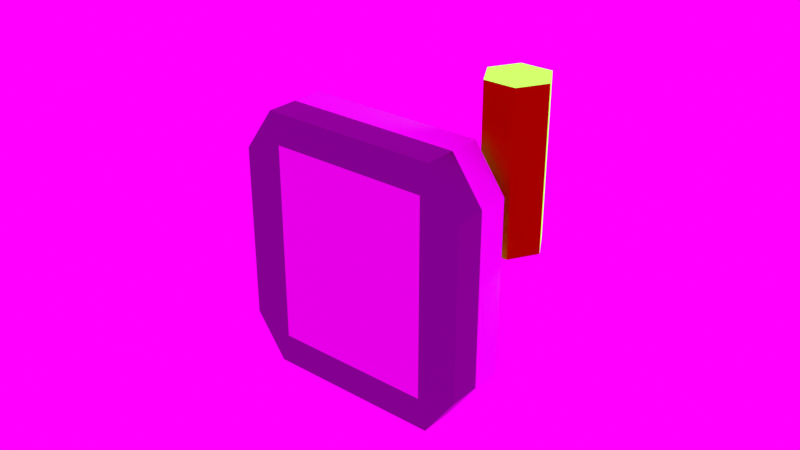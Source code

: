 # Source: cell_screen.blend  (saved by Blender 3.0.42; exported with 4.5.12 LTS)
import bpy
from mathutils import Matrix  # noqa: F401  (used for matrix-valued properties, if any)

bpy.ops.wm.read_factory_settings(use_empty=True)
scene = bpy.context.scene
scene.name = 'Scene'

# ---- collections
col_collection = bpy.data.collections.new('Collection'); scene.collection.children.link(col_collection)

# ---- materials (node trees are filled in below, after node groups)
mat_custom3_x0028_clone_x0029 = bpy.data.materials.new('custom3_x0028_Clone_x0029_')
mat_custom3_x0028_clone_x0029.diffuse_color = (0.3862, 1.0, 0.0, 1.0)
mat_custom3_x0028_clone_x0029__001 = bpy.data.materials.new('custom3_x0028_Clone_x0029_.001')
mat_custom3_x0028_clone_x0029__001.diffuse_color = (0.3862, 1.0, 0.0, 1.0)
mat_dark_metal = bpy.data.materials.new('dark_metal')
mat_dark_metal.diffuse_color = (0.224, 0.235, 0.275, 1.0)
mat_clear = bpy.data.materials.new('clear')
mat_clear.diffuse_color = (0.939, 0.953, 1.0, 1.0)
mat_display = bpy.data.materials.new('display')

# ---- material node trees
mat_custom3_x0028_clone_x0029.use_nodes = True; mat_custom3_x0028_clone_x0029.node_tree.nodes.clear()
_N = mat_custom3_x0028_clone_x0029.node_tree.nodes; _L = mat_custom3_x0028_clone_x0029.node_tree.links
n0 = _N.new('ShaderNodeBsdfPrincipled'); n0.name = 'Principled BSDF'; n0.location = (0, 300)
n0.distribution = 'GGX'
n0.subsurface_method = 'RANDOM_WALK_SKIN'
n0.inputs[0].default_value = (0.3862, 1.0, 0.0, 1.0)
n0.inputs[3].default_value = 1.0
n0.inputs[27].default_value = (0.1411, 0.7484, 0.07754, 1.0)
n0.inputs[28].default_value = 2.0
n1 = _N.new('ShaderNodeOutputMaterial'); n1.name = 'Material Output'; n1.location = (300, 300)
n2 = _N.new('ShaderNodeRGB'); n2.name = 'RGB'; n2.location = (-300, 300)
n2.label = 'Ambient'
n2.outputs[0].default_value = (0.0, 0.0, 0.0, 1.0)
n3 = _N.new('ShaderNodeRGB'); n3.name = 'RGB.001'; n3.location = (-300, 0)
n3.label = 'Specular'
n3.outputs[0].default_value = (0.5, 0.5, 0.5, 1.0)
_L.new(n0.outputs[0], n1.inputs[0])
n1.is_active_output = True
mat_custom3_x0028_clone_x0029__001.use_nodes = True; mat_custom3_x0028_clone_x0029__001.node_tree.nodes.clear()
_N = mat_custom3_x0028_clone_x0029__001.node_tree.nodes; _L = mat_custom3_x0028_clone_x0029__001.node_tree.links
n0 = _N.new('ShaderNodeBsdfPrincipled'); n0.name = 'Principled BSDF'; n0.location = (0, 300)
n0.distribution = 'GGX'
n0.subsurface_method = 'RANDOM_WALK_SKIN'
n0.inputs[0].default_value = (0.3862, 1.0, 0.0, 1.0)
n0.inputs[3].default_value = 1.0
n0.inputs[27].default_value = (0.0, 0.0, 0.0, 1.0)
n0.inputs[28].default_value = 1.0
n1 = _N.new('ShaderNodeOutputMaterial'); n1.name = 'Material Output'; n1.location = (300, 300)
n2 = _N.new('ShaderNodeRGB'); n2.name = 'RGB'; n2.location = (-300, 300)
n2.label = 'Ambient'
n2.outputs[0].default_value = (0.0, 0.0, 0.0, 1.0)
n3 = _N.new('ShaderNodeRGB'); n3.name = 'RGB.001'; n3.location = (-300, 0)
n3.label = 'Specular'
n3.outputs[0].default_value = (0.5, 0.5, 0.5, 1.0)
_L.new(n0.outputs[0], n1.inputs[0])
n1.is_active_output = True
mat_dark_metal.use_nodes = True; mat_dark_metal.node_tree.nodes.clear()
_N = mat_dark_metal.node_tree.nodes; _L = mat_dark_metal.node_tree.links
n0 = _N.new('ShaderNodeBsdfPrincipled'); n0.name = 'Principled BSDF'; n0.location = (0, 300)
n0.distribution = 'GGX'
n0.subsurface_method = 'RANDOM_WALK_SKIN'
n0.inputs[0].default_value = (0.224, 0.235, 0.275, 1.0)
n0.inputs[1].default_value = 0.8968
n0.inputs[2].default_value = 0.2302
n0.inputs[3].default_value = 1.0
n0.inputs[27].default_value = (0.0, 0.0, 0.0, 1.0)
n0.inputs[28].default_value = 1.0
n1 = _N.new('ShaderNodeOutputMaterial'); n1.name = 'Material Output'; n1.location = (300, 300)
n2 = _N.new('ShaderNodeRGB'); n2.name = 'RGB'; n2.location = (-300, 300)
n2.label = 'Ambient'
n2.outputs[0].default_value = (0.0, 0.0, 0.0, 1.0)
n3 = _N.new('ShaderNodeRGB'); n3.name = 'RGB.001'; n3.location = (-300, 0)
n3.label = 'Specular'
n3.outputs[0].default_value = (0.5, 0.5, 0.5, 1.0)
_L.new(n0.outputs[0], n1.inputs[0])
n1.is_active_output = True
mat_clear.use_nodes = True; mat_clear.node_tree.nodes.clear()
_N = mat_clear.node_tree.nodes; _L = mat_clear.node_tree.links
n0 = _N.new('ShaderNodeBsdfPrincipled'); n0.name = 'Principled BSDF'; n0.location = (0, 300)
n0.distribution = 'GGX'
n0.subsurface_method = 'RANDOM_WALK_SKIN'
n0.inputs[0].default_value = (0.939, 0.953, 1.0, 1.0)
n0.inputs[2].default_value = 1.0
n0.inputs[3].default_value = 1.0
n0.inputs[13].default_value = 0.0
n0.inputs[27].default_value = (0.0, 0.0, 0.0, 1.0)
n0.inputs[28].default_value = 1.0
n1 = _N.new('ShaderNodeOutputMaterial'); n1.name = 'Material Output'; n1.location = (300, 300)
n2 = _N.new('ShaderNodeRGB'); n2.name = 'RGB'; n2.location = (-300, 300)
n2.label = 'Ambient'
n2.outputs[0].default_value = (0.0, 0.0, 0.0, 1.0)
n3 = _N.new('ShaderNodeRGB'); n3.name = 'RGB.001'; n3.location = (-300, 0)
n3.label = 'Specular'
n3.outputs[0].default_value = (0.5, 0.5, 0.5, 1.0)
_L.new(n0.outputs[0], n1.inputs[0])
n1.is_active_output = True
mat_display.use_nodes = True; mat_display.node_tree.nodes.clear()
_N = mat_display.node_tree.nodes; _L = mat_display.node_tree.links
n0 = _N.new('ShaderNodeBsdfPrincipled'); n0.name = 'Principled BSDF'; n0.location = (10, 300)
n0.distribution = 'GGX'
n0.subsurface_method = 'RANDOM_WALK_SKIN'
n0.inputs[3].default_value = 1.45
n0.inputs[27].default_value = (0.0, 0.0, 0.0, 1.0)
n0.inputs[28].default_value = 1.0
n1 = _N.new('ShaderNodeOutputMaterial'); n1.name = 'Material Output'; n1.location = (300, 300)
_L.new(n0.outputs[0], n1.inputs[0])
n1.is_active_output = True

# ---- world
world_world = bpy.data.worlds.new('World'); scene.world = world_world
world_world.use_nodes = True; world_world.node_tree.nodes.clear()
_N = world_world.node_tree.nodes; _L = world_world.node_tree.links
n0 = _N.new('ShaderNodeOutputWorld'); n0.name = 'World Output'; n0.location = (300, 300)
n1 = _N.new('ShaderNodeBackground'); n1.name = 'Background'; n1.location = (10, 300)
n2 = _N.new('ShaderNodeTexEnvironment'); n2.name = 'Environment Texture'; n2.location = (-280, 280)
_L.new(n1.outputs[0], n0.inputs[0])
_L.new(n2.outputs[0], n1.inputs[0])
n0.is_active_output = True
world_world.color = (0.05088, 0.05088, 0.05088)
world_world.use_sun_shadow = False
world_world.sun_shadow_jitter_overblur = 0.0

# ---- meshes
me_id7 = bpy.data.meshes.new('ID7')
me_id7.from_pydata([(-0.25, -0.0866, 0.05), (0.25, -0.0866, -0.05), (0.25, -0.0866, 0.05), (-0.25, -0.0866, -0.05), (-0.25, 0.0, -0.1), (-0.25, 0.0866, -0.05), (-0.25, 0.0, 0.1), (0.25, 0.0, -0.1), (0.25, 0.0, 0.1), (0.25, 0.0866, 0.05), (0.25, 0.0866, -0.05), (-0.25, 0.0866, 0.05)], [], [(2, 0, 3, 1), (8, 6, 0, 2), (10, 7, 4, 5), (11, 5, 3, 0), (5, 4, 3), (6, 11, 0), (8, 9, 11, 6), (2, 1, 10, 9), (8, 2, 9), (5, 11, 10), (9, 10, 11), (10, 1, 7), (7, 1, 3, 4)])
me_id7.polygons.foreach_set('material_index', [0, 0, 1, 0, 0, 0, 1, 0, 0, 1, 1, 0, 0])
_uv = me_id7.uv_layers.new(name='ID12')
_uv.uv.foreach_set('vector', [-0.2854, 0.45, -0.2854, 0.95, -0.1854, 0.95, -0.1854, 0.45, 0.1134, 0.45, 0.1134, 0.95, 0.2, 0.95, 0.2, 0.45, -0.02679, 0.45, -0.1134, 0.45, -0.1134, 0.95, -0.02679, 0.95, -0.2854, -0.02679, -0.1854, -0.02679, -0.1854, -0.2, -0.2854, -0.2, -0.1854, -0.02679, -0.1354, -0.1134, -0.1854, -0.2, -0.3354, -0.1134, -0.2854, -0.02679, -0.2854, -0.2, 0.1134, 0.45, 0.02679, 0.45, 0.02679, 0.95, 0.1134, 0.95, -0.2854, 0.2, -0.1854, 0.2, -0.1854, 0.02679, -0.2854, 0.02679, -0.3354, 0.1134, -0.2854, 0.2, -0.2854, 0.02679, 0.1854, 0.95, 0.2854, 0.95, 0.1854, 0.45, 0.2854, 0.45, 0.1854, 0.45, 0.2854, 0.95, -0.1854, 0.02679, -0.1854, 0.2, -0.1354, 0.1134, -0.1134, 0.45, -0.2, 0.45, -0.2, 0.95, -0.1134, 0.95])
me_id7.materials.append(mat_custom3_x0028_clone_x0029)
me_id7.materials.append(mat_custom3_x0028_clone_x0029__001)
me_id7.use_remesh_fix_poles = True
me_id7.use_remesh_preserve_attributes = False
me_id7.update()
me_id20 = bpy.data.meshes.new('ID20')
me_id20.from_pydata([(0.3854, 0.3, 0.25), (-0.2583, 0.4, -0.1789), (-0.2583, 0.4, 0.2789), (0.3854, 0.2, -0.15), (0.3854, 0.3, -0.15), (-0.3854, 0.3, -0.15), (-0.2854, 0.2, 0.35), (-0.3854, 0.3, 0.25), (0.2583, 0.4, 0.2789), (-0.2854, 0.3, -0.25), (0.2583, 0.4, -0.1789), (0.2854, 0.3, 0.35), (0.2854, 0.2, -0.25), (0.2854, 0.3, -0.25), (-0.2854, 0.2, -0.25), (-0.1854, 0.0, 0.25), (0.2854, 0.2, 0.35), (0.3854, 0.2, 0.25), (-0.1854, 0.2, -0.25), (0.1854, 0.0, 0.25), (0.1854, 0.0, -0.25), (-0.3854, 0.2, -0.15), (-0.3854, 0.2, 0.25), (-0.1854, 0.0, -0.25), (0.1854, 0.2, -0.25), (-0.2854, 0.3, 0.35), (0.1854, 0.2, 0.35), (-0.1854, 0.2, 0.35), (-0.3854, 0.4, -0.15), (-0.3854, 0.4, 0.25), (-0.2854, 0.4, 0.35), (0.2854, 0.4, 0.35), (0.3854, 0.4, 0.25), (-0.2854, 0.4, -0.25), (0.2854, 0.4, -0.25), (0.3854, 0.4, -0.15)], [], [(32, 31, 11, 0), (32, 0, 4, 35), (30, 29, 7, 25), (5, 9, 14, 21), (22, 7, 5, 21), (31, 30, 25, 11), (18, 14, 9), (28, 33, 9, 5), (0, 17, 3, 4), (1, 2, 8, 10), (12, 24, 13), (33, 34, 13, 9), (9, 13, 24, 18), (0, 11, 16, 17), (12, 16, 26, 24), (3, 17, 16, 12), (14, 6, 22, 21), (18, 27, 6, 14), (15, 27, 18, 23), (26, 27, 15, 19), (26, 19, 20, 24), (18, 24, 20, 23), (29, 28, 5, 7), (4, 13, 34, 35), (13, 4, 3, 12), (6, 27, 25), (25, 27, 26, 11), (11, 26, 16), (25, 7, 22, 6), (2, 1, 28, 29), (8, 2, 30, 31), (8, 31, 32), (1, 33, 28), (2, 29, 30), (1, 10, 34, 33), (10, 35, 34), (10, 8, 32, 35)])
me_id20.polygons.foreach_set('material_index', [0, 0, 0, 1, 1, 0, 1, 0, 1, 2, 1, 0, 1, 1, 1, 1, 1, 1, 1, 1, 1, 1, 0, 0, 1, 1, 1, 1, 1, 0, 0, 0, 0, 0, 0, 0, 0])
_uv = me_id20.uv_layers.new(name='ID25')
_uv.uv.foreach_set('vector', [0.9949, 0.6319, 0.9949, 0.7004, 0.9264, 0.7004, 0.9264, 0.6319, 0.9949, 0.6319, 0.9264, 0.6319, 0.9264, 0.3579, 0.9949, 0.3579, 0.8579, 0.3476, 0.8579, 0.2791, 0.9264, 0.2791, 0.9264, 0.3476, 0.6319, 0.005118, 0.6319, 0.07362, 0.5634, 0.07362, 0.5634, 0.005118, 0.9949, 0.2791, 0.9264, 0.2791, 0.9264, 0.005118, 0.9949, 0.005118, 0.005118, 0.9344, 0.005118, 0.5434, 0.07334, 0.5434, 0.07334, 0.9344, 0.5634, 0.1421, 0.5634, 0.07362, 0.6319, 0.07362, 0.7004, 0.005118, 0.7004, 0.07362, 0.6319, 0.07362, 0.6319, 0.005118, 0.9264, 0.6319, 0.8579, 0.6319, 0.8579, 0.3579, 0.9264, 0.3579, 0.001876, 0.8848, 0.001876, 0.001876, 0.9981, 0.001876, 0.9981, 0.8848, 0.5634, 0.4647, 0.5634, 0.3962, 0.6319, 0.4647, 0.7004, 0.07362, 0.7004, 0.4647, 0.6319, 0.4647, 0.6319, 0.07362, 0.6319, 0.07362, 0.6319, 0.4647, 0.5634, 0.3962, 0.5634, 0.1421, 0.9264, 0.6319, 0.9264, 0.7004, 0.8579, 0.7004, 0.8579, 0.6319, 0.7791, 0.005118, 0.7791, 0.4161, 0.7106, 0.4161, 0.7106, 0.005118, 0.8476, 0.07362, 0.8476, 0.3476, 0.7791, 0.4161, 0.7791, 0.005118, 0.7791, 0.4264, 0.7791, 0.8374, 0.7106, 0.7689, 0.7106, 0.4949, 0.8476, 0.4264, 0.8476, 0.8374, 0.7791, 0.8374, 0.7791, 0.4264, 0.4417, 0.6119, 0.5787, 0.5434, 0.5787, 0.9544, 0.4417, 0.9544, 0.1416, 0.8659, 0.1416, 0.6119, 0.2842, 0.6119, 0.2842, 0.8659, 0.4315, 0.9544, 0.2945, 0.8859, 0.2945, 0.5434, 0.4315, 0.5434, 0.5634, 0.1421, 0.5634, 0.3962, 0.4264, 0.3962, 0.4264, 0.1421, 0.8579, 0.2791, 0.8579, 0.005118, 0.9264, 0.005118, 0.9264, 0.2791, 0.6319, 0.5332, 0.6319, 0.4647, 0.7004, 0.4647, 0.7004, 0.5332, 0.6319, 0.4647, 0.6319, 0.5332, 0.5634, 0.5332, 0.5634, 0.4647, 0.1416, 0.5434, 0.1416, 0.6119, 0.07334, 0.5434, 0.07334, 0.5434, 0.1416, 0.6119, 0.1416, 0.8659, 0.07334, 0.9344, 0.07334, 0.9344, 0.1416, 0.8659, 0.1416, 0.9344, 0.9264, 0.3476, 0.9264, 0.2791, 0.9949, 0.2791, 0.9949, 0.3476, 0.3674, 0.0922, 0.05381, 0.0922, 0.07362, 0.005118, 0.3476, 0.005118, 0.3674, 0.4461, 0.3674, 0.0922, 0.4161, 0.07362, 0.4161, 0.4647, 0.3674, 0.4461, 0.4161, 0.4647, 0.3476, 0.5332, 0.05381, 0.0922, 0.005118, 0.07362, 0.07362, 0.005118, 0.3674, 0.0922, 0.3476, 0.005118, 0.4161, 0.07362, 0.05381, 0.0922, 0.05381, 0.4461, 0.005118, 0.4647, 0.005118, 0.07362, 0.05381, 0.4461, 0.07362, 0.5332, 0.005118, 0.4647, 0.05381, 0.4461, 0.3674, 0.4461, 0.3476, 0.5332, 0.07362, 0.5332])
me_id20.materials.append(mat_dark_metal)
me_id20.materials.append(mat_clear)
me_id20.materials.append(mat_display)
me_id20.use_remesh_fix_poles = True
me_id20.use_remesh_preserve_attributes = False
me_id20.update()

# ---- objects
ob_socket_hexagon = bpy.data.objects.new('socket_hexagon', me_id7)
ob_screen = bpy.data.objects.new('screen', me_id20)

# ---- transforms, parenting, visibility, modifiers, constraints
ob_socket_hexagon.parent = ob_screen
ob_socket_hexagon.matrix_parent_inverse = Matrix(((1.0, 0.0, -8.742e-08, 0.1), (2.74e-14, -1.0, 3.134e-07, 0.2), (6.244e-08, 2.239e-07, 0.7143, -0.2143), (-0.0, 0.0, -0.0, 1.0)))
ob_socket_hexagon.location = (0.2354, 0.1134, 0.7)
ob_socket_hexagon.rotation_euler = (-0.0, -1.571, 0.0)
ob_socket_hexagon.scale = (-1.0, -1.0, -1.0)
ob_screen.location = (0.0, 0.0, 0.0)
ob_screen.rotation_euler = (3.134e-07, 3.142, -0.0)
ob_screen.scale = (-0.1, -0.1, -0.14)

# ---- collection membership
col_collection.objects.link(ob_socket_hexagon)
col_collection.objects.link(ob_screen)

# ---- scene / render settings (as saved in the file)
scene.frame_start = 0; scene.frame_end = 100; scene.frame_set(0)
scene.render.engine = 'CYCLES'
scene.render.film_transparent = True
scene.cycles.use_denoising = False
scene.cycles.sampling_pattern = 'TABULATED_SOBOL'
scene.cycles.use_light_tree = False
scene.view_settings.view_transform = 'Standard'
bpy.context.view_layer.update()

# ---- added for rendering (the .blend has no active camera): camera
cam_auto = bpy.data.cameras.new('AutoCamera')
cam_auto.lens = 50.0
cam_auto.sensor_width = 36.0
cam_auto.clip_end = 1000.0
ob_auto_camera = bpy.data.objects.new('AutoCamera', cam_auto)
scene.collection.objects.link(ob_auto_camera)
ob_auto_camera.location = (0.187545, -0.242054, 0.163036)
ob_auto_camera.rotation_euler = (1.09748, -7.21219e-08, 0.694738)
scene.camera = ob_auto_camera
bpy.context.view_layer.update()
